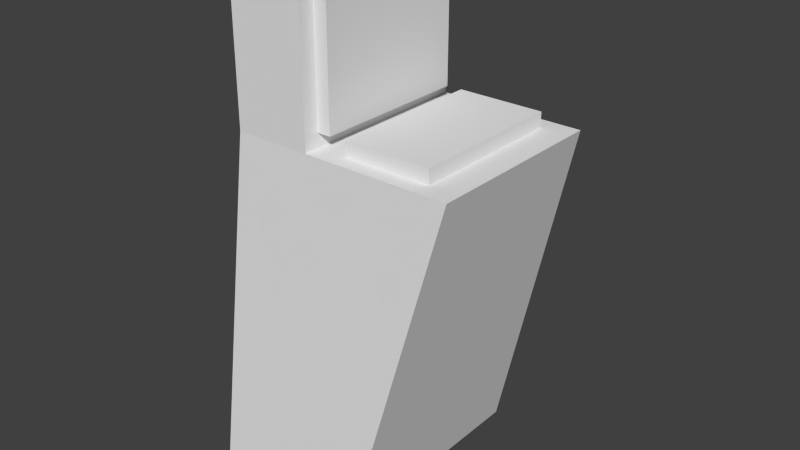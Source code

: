 # Source: Terminal.blend  (saved by Blender 2.70.0; exported with 4.5.12 LTS)
import bpy
from mathutils import Matrix  # noqa: F401  (used for matrix-valued properties, if any)

bpy.ops.wm.read_factory_settings(use_empty=True)
scene = bpy.context.scene
scene.name = 'Scene'

# ---- collections
col_collection_1 = bpy.data.collections.new('Collection 1'); scene.collection.children.link(col_collection_1)

# ---- materials (node trees are filled in below, after node groups)
mat_material = bpy.data.materials.new('Material')
mat_material.alpha_threshold = 0.0
mat_material.use_transparent_shadow = False
mat_material.roughness = 0.5
mat_material.line_color = (0.0, 0.0, 0.0, 1.0)

# ---- material node trees

# ---- world
world_world = bpy.data.worlds.new('World'); scene.world = world_world
world_world.color = (0.05088, 0.05088, 0.05088)
world_world.use_sun_shadow = False
world_world.sun_shadow_jitter_overblur = 0.0
world_world.cycles.sampling_method = 'MANUAL'
world_world.cycles.sample_map_resolution = 256

# ---- meshes
me_cube = bpy.data.meshes.new('Cube')
me_cube.from_pydata([(0.3476, 1.0, -1.0), (0.3476, -1.0, -1.0), (-1.0, -1.0, -1.0), (-1.0, 1.0, -1.0), (1.1, 0.8, 2.0), (1.1, -0.8, 2.0), (-0.8, -0.8, 2.0), (-0.8, 0.8, 2.0), (-0.1778, 1.0, -1.0), (-0.1778, -1.0, -1.0), (-0.1422, 0.8, 2.0), (-0.1422, -0.8, 2.0), (-0.8, -0.8, 3.385), (-0.8, 0.8, 3.385), (-0.1422, 0.8, 3.385), (-0.1422, -0.8, 3.385), (-0.1422, 0.6664, 2.116), (-0.1422, -0.6664, 2.116), (-0.1422, 0.6664, 3.269), (-0.1422, -0.6664, 3.269), (-0.02696, 0.6664, 2.116), (-0.02696, -0.6664, 2.116), (-0.02696, 0.6664, 3.269), (-0.02696, -0.6664, 3.269), (0.8453, 0.6582, 2.0), (0.8453, -0.6582, 2.0), (0.1127, 0.6582, 2.0), (0.1127, -0.6582, 2.0), (0.8453, 0.6582, 2.124), (0.8453, -0.6582, 2.124), (0.1127, 0.6582, 2.124), (0.1127, -0.6582, 2.124)], [], [(8, 9, 2, 3), (10, 14, 18, 16), (0, 4, 5, 1), (9, 11, 6, 2), (2, 6, 7, 3), (10, 8, 3, 7), (0, 1, 9, 8), (10, 11, 27, 26), (1, 5, 11, 9), (4, 0, 8, 10), (14, 13, 12, 15), (7, 6, 12, 13), (6, 11, 15, 12), (10, 7, 13, 14), (16, 18, 22, 20), (15, 11, 17, 19), (14, 15, 19, 18), (11, 10, 16, 17), (21, 20, 22, 23), (19, 17, 21, 23), (18, 19, 23, 22), (17, 16, 20, 21), (26, 27, 31, 30), (11, 5, 25, 27), (4, 10, 26, 24), (5, 4, 24, 25), (28, 30, 31, 29), (27, 25, 29, 31), (24, 26, 30, 28), (25, 24, 28, 29)])
_uv = me_cube.uv_layers.new(name='UVMap')
_uv.uv.foreach_set('vector', [0.3348, 0.5311, 0.3348, 0.8009, 0.2186, 0.8009, 0.2186, 0.5311, 0.2974, 0.3014, 0.493, 0.3014, 0.4766, 0.3194, 0.3137, 0.3194, 0.111, 0.03096, 0.1031, 0.1454, 0.03962, 0.1454, 0.03169, 0.03096, 0.3254, 0.9573, 0.3855, 0.6972, 0.4566, 0.7003, 0.4144, 0.9611, 0.1088, 0.03145, 0.1009, 0.1451, 0.03743, 0.1451, 0.0295, 0.03145, 0.4003, 0.418, 0.386, 0.01286, 0.5021, 0.007812, 0.4931, 0.4139, 0.4091, 0.5311, 0.4091, 0.8009, 0.3348, 0.8009, 0.3348, 0.5311, 0.4795, 0.7623, 0.4795, 0.9782, 0.4435, 0.959, 0.4435, 0.7814, 0.2686, 0.9548, 0.2068, 0.6974, 0.3855, 0.6972, 0.3254, 0.9573, 0.2249, 0.4256, 0.3118, 0.01609, 0.386, 0.01286, 0.4003, 0.418, 0.32, 0.4346, 0.2487, 0.4346, 0.2978, 0.3195, 0.369, 0.3195, 0.03743, 0.1451, 0.1009, 0.1451, 0.1031, 0.03096, 0.03962, 0.03096, 0.4566, 0.7003, 0.3855, 0.6972, 0.3923, 0.5543, 0.4634, 0.5574, 0.3847, 0.393, 0.4775, 0.3889, 0.4802, 0.502, 0.3873, 0.5061, 0.527, 0.8069, 0.527, 0.6514, 0.5433, 0.6514, 0.5433, 0.8069, 0.493, 0.5172, 0.2974, 0.5172, 0.3137, 0.4992, 0.4766, 0.4992, 0.493, 0.3014, 0.493, 0.5172, 0.4766, 0.4992, 0.4766, 0.3194, 0.2974, 0.5172, 0.2974, 0.3014, 0.3137, 0.3194, 0.3137, 0.4992, 0.7176, 0.7076, 0.9722, 0.7072, 0.9726, 0.9379, 0.718, 0.9383, 0.5644, 0.8083, 0.5644, 0.6527, 0.5807, 0.6527, 0.5807, 0.8083, 0.5596, 0.6514, 0.5596, 0.8312, 0.5433, 0.8312, 0.5433, 0.6514, 0.5241, 0.6514, 0.5241, 0.8312, 0.5078, 0.8312, 0.5078, 0.6514, 0.6096, 0.3649, 0.6096, 0.1873, 0.6271, 0.1873, 0.6271, 0.3649, 0.4795, 0.9782, 0.3039, 0.9782, 0.3399, 0.959, 0.4435, 0.959, 0.3039, 0.7623, 0.4795, 0.7623, 0.4435, 0.7814, 0.3399, 0.7814, 0.3039, 0.9782, 0.3039, 0.7623, 0.3399, 0.7814, 0.3399, 0.959, 0.9984, 0.001239, 0.9984, 0.07652, 0.8418, 0.07659, 0.8418, 0.001307, 0.5933, 0.3429, 0.5933, 0.4417, 0.5759, 0.4417, 0.5759, 0.3429, 0.6271, 0.3649, 0.6271, 0.4638, 0.6096, 0.4638, 0.6096, 0.3649, 0.5403, 0.3649, 0.5403, 0.1873, 0.5578, 0.1873, 0.5578, 0.3649])
me_cube.materials.append(mat_material)
me_cube.use_remesh_preserve_volume = False
me_cube.use_remesh_preserve_attributes = False
me_cube.use_mirror_vertex_groups = False
me_cube.update()

# ---- objects
ob_cube = bpy.data.objects.new('Cube', me_cube)

# ---- transforms, parenting, visibility, modifiers, constraints
ob_cube.location = (0.0, 0.0, 0.0)
ob_cube.lock_rotations_4d = False
ob_cube.empty_display_type = 'ARROWS'
ob_cube.lineart.crease_threshold = 0.0

# ---- collection membership
col_collection_1.objects.link(ob_cube)

# ---- scene / render settings (as saved in the file)
scene.frame_start = 1; scene.frame_end = 250; scene.frame_set(1)
scene.render.engine = 'BLENDER_EEVEE_NEXT'
scene.render.resolution_percentage = 50
scene.render.dither_intensity = 0.0
scene.cycles.use_denoising = False
scene.cycles.samples = 10
scene.cycles.sampling_pattern = 'TABULATED_SOBOL'
scene.cycles.light_sampling_threshold = 0.0
scene.cycles.use_adaptive_sampling = False
scene.cycles.use_light_tree = False
scene.cycles.blur_glossy = 0.0
scene.cycles.volume_bounces = 1
scene.cycles.pixel_filter_type = 'GAUSSIAN'
scene.cycles.sample_clamp_indirect = 0.0
scene.view_settings.view_transform = 'Standard'
bpy.context.view_layer.update()

# ---- added for rendering (the .blend has no active camera and no usable light): camera, sun
cam_auto = bpy.data.cameras.new('AutoCamera')
cam_auto.lens = 50.0
cam_auto.sensor_width = 36.0
cam_auto.clip_end = 1000.0
ob_auto_camera = bpy.data.objects.new('AutoCamera', cam_auto)
scene.collection.objects.link(ob_auto_camera)
ob_auto_camera.location = (4.9141, -5.83681, 5.08361)
ob_auto_camera.rotation_euler = (1.09748, -7.21219e-08, 0.694738)
scene.camera = ob_auto_camera
light_auto_sun = bpy.data.lights.new('AutoSun', 'SUN')
light_auto_sun.energy = 3.0
light_auto_sun.angle = 0.0523599
ob_auto_sun = bpy.data.objects.new('AutoSun', light_auto_sun)
scene.collection.objects.link(ob_auto_sun)
ob_auto_sun.rotation_euler = (0.872665, 0.174533, 0.523599)
bpy.context.view_layer.update()
